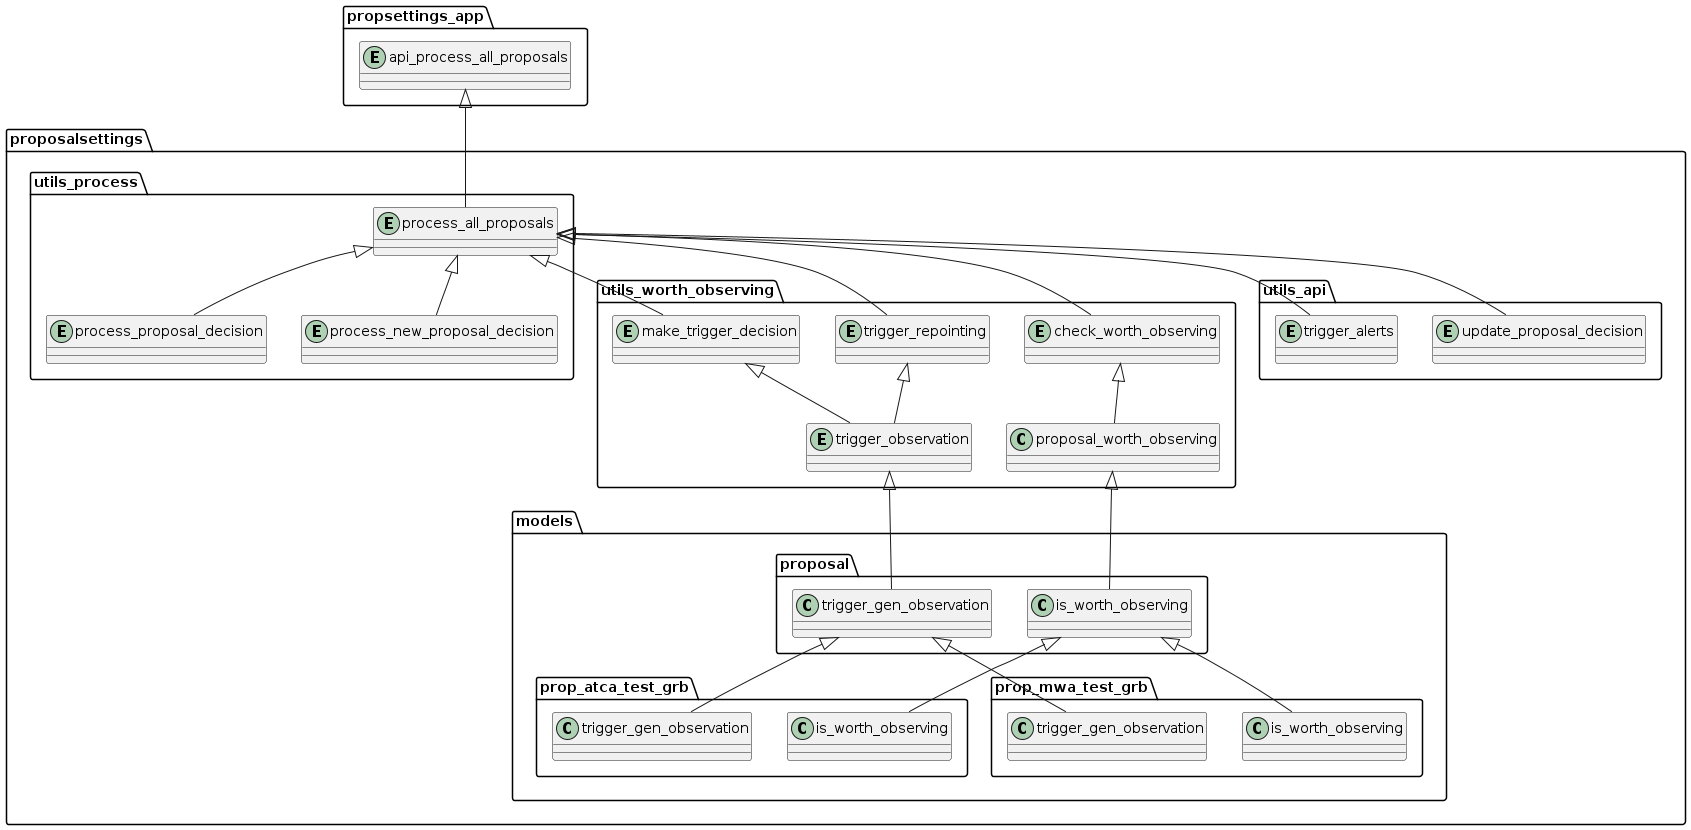

The diagram above was rendered by PlantUML. Its source (embedded in the PNG):
@startuml

entity "api_process_all_proposals" as propsettings_app.api_process_all_proposals
entity "process_all_proposals" as proposalsettings.utils_process.process_all_proposals

entity "process_proposal_decision" as proposalsettings.utils_process.process_proposal_decision
entity "process_new_proposal_decision" as proposalsettings.utils_process.process_new_proposal_decision
entity "trigger_repointing" as proposalsettings.utils_worth_observing.trigger_repointing
entity "trigger_observation" as proposalsettings.utils_worth_observing.trigger_observation
entity "check_worth_observing" as proposalsettings.utils_worth_observing.check_worth_observing
entity "make_trigger_decision" as proposalsettings.utils_worth_observing.make_trigger_decision

entity "update_proposal_decision" as proposalsettings.utils_api.update_proposal_decision
entity "trigger_alerts" as proposalsettings.utils_api.trigger_alerts

propsettings_app.api_process_all_proposals <|-- proposalsettings.utils_process.process_all_proposals
proposalsettings.utils_process.process_all_proposals <|--proposalsettings.utils_process.process_proposal_decision
proposalsettings.utils_process.process_all_proposals <|--proposalsettings.utils_process.process_new_proposal_decision
proposalsettings.utils_process.process_all_proposals <|--proposalsettings.utils_worth_observing.trigger_repointing
proposalsettings.utils_process.process_all_proposals <|--proposalsettings.utils_worth_observing.check_worth_observing
proposalsettings.utils_process.process_all_proposals <|--proposalsettings.utils_worth_observing.make_trigger_decision

proposalsettings.utils_process.process_all_proposals <|--proposalsettings.utils_api.update_proposal_decision
proposalsettings.utils_process.process_all_proposals <|--proposalsettings.utils_api.trigger_alerts

proposalsettings.utils_worth_observing.trigger_repointing <|--proposalsettings.utils_worth_observing.trigger_observation
proposalsettings.utils_worth_observing.check_worth_observing <|--proposalsettings.utils_worth_observing.proposal_worth_observing

proposalsettings.utils_worth_observing.make_trigger_decision <|--proposalsettings.utils_worth_observing.trigger_observation

proposalsettings.utils_worth_observing.proposal_worth_observing <|--proposalsettings.models.proposal.is_worth_observing

proposalsettings.utils_worth_observing.trigger_observation <|--proposalsettings.models.proposal.trigger_gen_observation

proposalsettings.models.proposal.is_worth_observing <|--proposalsettings.models.prop_atca_test_grb.is_worth_observing
proposalsettings.models.proposal.trigger_gen_observation <|--proposalsettings.models.prop_atca_test_grb.trigger_gen_observation

proposalsettings.models.proposal.is_worth_observing <|--proposalsettings.models.prop_mwa_test_grb.is_worth_observing
proposalsettings.models.proposal.trigger_gen_observation <|--proposalsettings.models.prop_mwa_test_grb.trigger_gen_observation


@enduml